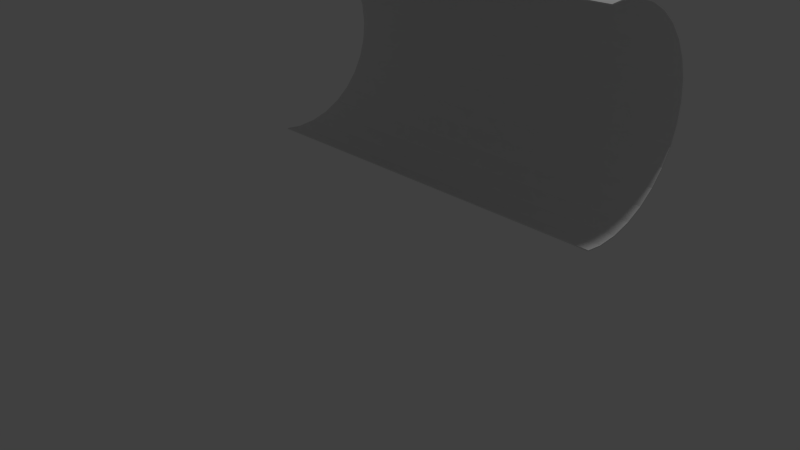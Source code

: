 # Source: HalfCylinder.blend  (saved by Blender 2.74.0; exported with 4.5.12 LTS)
import bpy
from mathutils import Matrix  # noqa: F401  (used for matrix-valued properties, if any)

bpy.ops.wm.read_factory_settings(use_empty=True)
scene = bpy.context.scene
scene.name = 'Scene'

# ---- collections
col_collection_1 = bpy.data.collections.new('Collection 1'); scene.collection.children.link(col_collection_1)

# ---- world
world_world = bpy.data.worlds.new('World'); scene.world = world_world
world_world.color = (0.05088, 0.05088, 0.05088)
world_world.use_sun_shadow = False
world_world.sun_shadow_jitter_overblur = 0.0
world_world.cycles.sampling_method = 'MANUAL'
world_world.cycles.sample_map_resolution = 256

# ---- cameras
cam_camera = bpy.data.cameras.new('Camera')
cam_camera.clip_end = 100.0
cam_camera.lens = 35.0
cam_camera.sensor_width = 32.0
cam_camera.sensor_height = 18.0
cam_camera.ortho_scale = 7.314
cam_camera.dof.focus_distance = 0.0
cam_camera.dof.aperture_fstop = 128.0

# ---- lights
light_lamp = bpy.data.lights.new('Lamp', 'POINT')
light_lamp.transmission_factor = 0.0
light_lamp.cutoff_distance = 30.0
light_lamp.energy = 100.0
light_lamp.shadow_buffer_clip_start = 1.001
light_lamp.shadow_soft_size = 0.1
light_lamp.shadow_maximum_resolution = 0.006
light_lamp.use_absolute_resolution = True
light_lamp.cycles.use_multiple_importance_sampling = False

# ---- meshes
me_cylinder = bpy.data.meshes.new('Cylinder')
me_cylinder.from_pydata([(-1.192e-07, 1.0, -1.0), (-1.192e-07, 1.0, 1.0), (0.1951, 0.9808, 1.0), (0.1951, 0.9808, -1.0), (0.1931, 0.971, -1.0), (-1.192e-07, 0.99, -1.0), (-0.1951, 0.9808, -1.0), (-0.1951, 0.9808, 1.0), (-1.192e-07, 0.99, 1.0), (0.1931, 0.971, 1.0), (0.3827, 0.9239, 1.0), (0.3827, 0.9239, -1.0), (-0.1931, 0.971, -1.0), (0.3789, 0.9146, -1.0), (-0.3827, 0.9239, -1.0), (-0.3827, 0.9239, 1.0), (-0.1931, 0.971, 1.0), (0.3789, 0.9146, 1.0), (0.5556, 0.8315, 1.0), (0.5556, 0.8315, -1.0), (-0.3789, 0.9146, -1.0), (0.55, 0.8232, -1.0), (-0.5556, 0.8315, -1.0), (-0.5556, 0.8315, 1.0), (-0.3789, 0.9146, 1.0), (0.55, 0.8232, 1.0), (0.7071, 0.7071, 1.0), (0.7071, 0.7071, -1.0), (-0.55, 0.8232, -1.0), (0.7, 0.7, -1.0), (-0.7071, 0.7071, -1.0), (-0.7071, 0.7071, 1.0), (-0.55, 0.8232, 1.0), (0.7, 0.7, 1.0), (0.8315, 0.5556, 1.0), (0.8315, 0.5556, -1.0), (-0.7, 0.7, -1.0), (0.8232, 0.55, -1.0), (-0.8315, 0.5556, -1.0), (-0.8315, 0.5556, 1.0), (-0.7, 0.7, 1.0), (0.8232, 0.55, 1.0), (0.9239, 0.3827, 1.0), (0.9239, 0.3827, -1.0), (-0.8232, 0.55, -1.0), (0.9146, 0.3789, -1.0), (-0.9239, 0.3827, -1.0), (-0.9239, 0.3827, 1.0), (-0.8232, 0.55, 1.0), (0.9146, 0.3789, 1.0), (0.9808, 0.1951, 1.0), (0.9808, 0.1951, -1.0), (-0.9146, 0.3789, -1.0), (0.971, 0.1931, -1.0), (-0.9808, 0.1951, -1.0), (-0.9808, 0.1951, 1.0), (-0.9146, 0.3789, 1.0), (0.971, 0.1931, 1.0), (1.0, -1.192e-07, 1.0), (1.0, -1.192e-07, -1.0), (-0.971, 0.1931, -1.0), (0.99, -1.192e-07, -1.0), (-1.0, 8.345e-07, -1.0), (-1.0, 8.345e-07, 1.0), (-0.971, 0.1931, 1.0), (0.99, -1.192e-07, 1.0), (0.9838, -0.1641, -1.0), (0.9838, -0.1641, 1.0), (-0.99, 8.345e-07, -1.0), (0.9738, -0.1641, -1.0), (-0.9838, -0.1641, 1.0), (-0.9838, -0.1641, -1.0), (-0.99, 8.345e-07, 1.0), (0.9738, -0.1641, 1.0), (-0.9738, -0.1641, -1.0), (-0.9738, -0.1641, 1.0)], [], [(0, 1, 2, 3), (0, 3, 4, 5), (6, 7, 1, 0), (2, 1, 8, 9), (3, 2, 10, 11), (6, 0, 5, 12), (3, 11, 13, 4), (4, 9, 8, 5), (14, 15, 7, 6), (1, 7, 16, 8), (10, 2, 9, 17), (11, 10, 18, 19), (14, 6, 12, 20), (5, 8, 16, 12), (11, 19, 21, 13), (13, 17, 9, 4), (22, 23, 15, 14), (7, 15, 24, 16), (18, 10, 17, 25), (19, 18, 26, 27), (22, 14, 20, 28), (12, 16, 24, 20), (19, 27, 29, 21), (21, 25, 17, 13), (30, 31, 23, 22), (15, 23, 32, 24), (26, 18, 25, 33), (27, 26, 34, 35), (30, 22, 28, 36), (20, 24, 32, 28), (27, 35, 37, 29), (29, 33, 25, 21), (38, 39, 31, 30), (23, 31, 40, 32), (34, 26, 33, 41), (35, 34, 42, 43), (38, 30, 36, 44), (28, 32, 40, 36), (35, 43, 45, 37), (37, 41, 33, 29), (46, 47, 39, 38), (31, 39, 48, 40), (42, 34, 41, 49), (43, 42, 50, 51), (46, 38, 44, 52), (36, 40, 48, 44), (43, 51, 53, 45), (45, 49, 41, 37), (54, 55, 47, 46), (39, 47, 56, 48), (50, 42, 49, 57), (51, 50, 58, 59), (54, 46, 52, 60), (44, 48, 56, 52), (51, 59, 61, 53), (53, 57, 49, 45), (62, 63, 55, 54), (47, 55, 64, 56), (58, 50, 57, 65), (66, 59, 58, 67), (62, 54, 60, 68), (52, 56, 64, 60), (69, 61, 59, 66), (61, 65, 57, 53), (70, 63, 62, 71), (55, 63, 72, 64), (67, 58, 65, 73), (71, 62, 68, 74), (60, 64, 72, 68), (73, 65, 61, 69), (75, 72, 63, 70), (74, 68, 72, 75), (73, 69, 66, 67), (70, 71, 74, 75)])
me_cylinder.use_remesh_preserve_volume = False
me_cylinder.use_remesh_preserve_attributes = False
me_cylinder.use_mirror_vertex_groups = False
me_cylinder.update()

# ---- objects
ob_cylinder = bpy.data.objects.new('Cylinder', me_cylinder)
ob_lamp = bpy.data.objects.new('Lamp', light_lamp)
ob_camera = bpy.data.objects.new('Camera', cam_camera)

# ---- transforms, parenting, visibility, modifiers, constraints
ob_cylinder.location = (1.99, -1.028, 2.996)
ob_cylinder.rotation_euler = (1.571, 1.571, 1.571)
ob_cylinder.scale = (1.0, 1.0, 2.0)
ob_cylinder.lineart.crease_threshold = 0.0
ob_lamp.location = (4.076, 1.005, 5.904)
ob_lamp.rotation_euler = (0.6503, 0.05522, 1.866)
ob_lamp.lock_rotations_4d = False
ob_lamp.empty_display_type = 'ARROWS'
ob_lamp.color = (0.0, 0.0, 0.0, 0.0)
ob_lamp.lineart.crease_threshold = 0.0
ob_camera.location = (7.481, -6.508, 5.344)
ob_camera.rotation_euler = (1.109, 0.01082, 0.8149)
ob_camera.lock_rotations_4d = False
ob_camera.empty_display_type = 'ARROWS'
ob_camera.color = (0.0, 0.0, 0.0, 0.0)
ob_camera.display_type = 'WIRE'
ob_camera.lineart.crease_threshold = 0.0

# ---- collection membership
col_collection_1.objects.link(ob_cylinder)
col_collection_1.objects.link(ob_lamp)
col_collection_1.objects.link(ob_camera)

# ---- scene / render settings (as saved in the file)
scene.camera = ob_camera
scene.frame_start = 1; scene.frame_end = 250; scene.frame_set(1)
scene.render.engine = 'BLENDER_EEVEE_NEXT'
scene.render.resolution_x = 1921
scene.render.resolution_percentage = 50
scene.render.dither_intensity = 0.0
scene.cycles.use_denoising = False
scene.cycles.samples = 10
scene.cycles.sampling_pattern = 'TABULATED_SOBOL'
scene.cycles.light_sampling_threshold = 0.0
scene.cycles.use_adaptive_sampling = False
scene.cycles.use_light_tree = False
scene.cycles.blur_glossy = 0.0
scene.cycles.pixel_filter_type = 'GAUSSIAN'
scene.cycles.sample_clamp_indirect = 0.0
scene.view_settings.view_transform = 'Standard'
bpy.context.view_layer.update()
